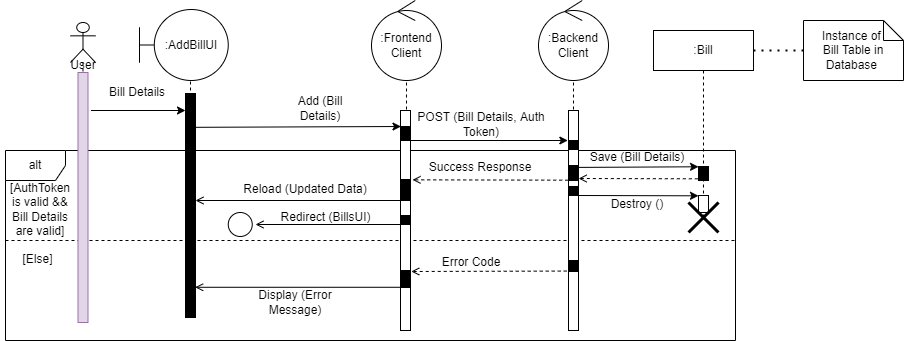

The diagram above was exported from draw.io. Its source (the exported page's mxGraphModel, read from the mxfile embedded in the PNG):
<mxGraphModel dx="1102" dy="865" grid="1" gridSize="10" guides="1" tooltips="1" connect="1" arrows="1" fold="1" page="1" pageScale="1" pageWidth="850" pageHeight="1100" math="0" shadow="0">
  <root>
    <mxCell id="0" />
    <mxCell id="1" parent="0" />
    <mxCell id="_CUxs6TRnCV8gBITWxEh-52" value="" style="shape=umlLifeline;participant=umlControl;perimeter=lifelinePerimeter;whiteSpace=wrap;html=1;container=1;collapsible=0;recursiveResize=0;verticalAlign=top;spacingTop=36;outlineConnect=0;fillColor=#FFFFFF;" parent="1" vertex="1">
      <mxGeometry x="578" y="80" width="60" height="300" as="geometry" />
    </mxCell>
    <mxCell id="_CUxs6TRnCV8gBITWxEh-53" value=":Backend&lt;br&gt;Client" style="ellipse;shape=umlControl;whiteSpace=wrap;html=1;fillColor=#FFFFFF;" parent="_CUxs6TRnCV8gBITWxEh-52" vertex="1">
      <mxGeometry x="-5" y="-30" width="70" height="80" as="geometry" />
    </mxCell>
    <mxCell id="_CUxs6TRnCV8gBITWxEh-50" value="" style="shape=umlLifeline;participant=umlControl;perimeter=lifelinePerimeter;whiteSpace=wrap;html=1;container=1;collapsible=0;recursiveResize=0;verticalAlign=top;spacingTop=36;outlineConnect=0;fillColor=#FFFFFF;" parent="1" vertex="1">
      <mxGeometry x="411" y="80" width="60" height="300" as="geometry" />
    </mxCell>
    <mxCell id="_CUxs6TRnCV8gBITWxEh-49" value=":Frontend&lt;br&gt;Client" style="ellipse;shape=umlControl;whiteSpace=wrap;html=1;fillColor=#FFFFFF;" parent="_CUxs6TRnCV8gBITWxEh-50" vertex="1">
      <mxGeometry x="-5" y="-30" width="70" height="80" as="geometry" />
    </mxCell>
    <mxCell id="_CUxs6TRnCV8gBITWxEh-4" value="" style="endArrow=classic;html=1;rounded=0;exitX=1.3;exitY=0.152;exitDx=0;exitDy=0;exitPerimeter=0;" parent="1" source="_CUxs6TRnCV8gBITWxEh-19" edge="1">
      <mxGeometry width="50" height="50" relative="1" as="geometry">
        <mxPoint x="130" y="170" as="sourcePoint" />
        <mxPoint x="220.00000000000006" y="159.9999999999999" as="targetPoint" />
      </mxGeometry>
    </mxCell>
    <mxCell id="KhDxWJ5JsTdzf5pxd7cd-9" value="alt" style="shape=umlFrame;whiteSpace=wrap;html=1;" parent="1" vertex="1">
      <mxGeometry x="40" y="200" width="730" height="190" as="geometry" />
    </mxCell>
    <mxCell id="KhDxWJ5JsTdzf5pxd7cd-17" value="" style="endArrow=open;html=1;rounded=0;endFill=0;entryX=1.2;entryY=0.663;entryDx=0;entryDy=0;entryPerimeter=0;dashed=1;exitX=-0.178;exitY=0.96;exitDx=0;exitDy=0;exitPerimeter=0;" parent="1" source="_CUxs6TRnCV8gBITWxEh-12" edge="1">
      <mxGeometry width="50" height="50" relative="1" as="geometry">
        <mxPoint x="658.25" y="320.9999999999998" as="sourcePoint" />
        <mxPoint x="445.75" y="320.9999999999998" as="targetPoint" />
      </mxGeometry>
    </mxCell>
    <mxCell id="KhDxWJ5JsTdzf5pxd7cd-10" value="" style="endArrow=open;html=1;rounded=0;endFill=0;" parent="1" target="0Rs5ef374-KKTqK2Qocw-8" edge="1">
      <mxGeometry width="50" height="50" relative="1" as="geometry">
        <mxPoint x="440" y="250" as="sourcePoint" />
        <mxPoint x="247.5" y="249.9999999999998" as="targetPoint" />
      </mxGeometry>
    </mxCell>
    <mxCell id="KhDxWJ5JsTdzf5pxd7cd-7" value="" style="endArrow=open;html=1;rounded=0;endFill=0;entryX=1.2;entryY=0.663;entryDx=0;entryDy=0;entryPerimeter=0;dashed=1;exitX=-0.028;exitY=0.979;exitDx=0;exitDy=0;exitPerimeter=0;" parent="1" source="_CUxs6TRnCV8gBITWxEh-32" edge="1">
      <mxGeometry width="50" height="50" relative="1" as="geometry">
        <mxPoint x="659.5" y="229.3399999999998" as="sourcePoint" />
        <mxPoint x="447" y="229.3399999999998" as="targetPoint" />
      </mxGeometry>
    </mxCell>
    <mxCell id="KhDxWJ5JsTdzf5pxd7cd-5" value="" style="endArrow=classic;html=1;rounded=0;endFill=1;entryX=-0.067;entryY=0;entryDx=0;entryDy=0;entryPerimeter=0;" parent="1" target="_CUxs6TRnCV8gBITWxEh-31" edge="1">
      <mxGeometry width="50" height="50" relative="1" as="geometry">
        <mxPoint x="439.99666666666656" y="190" as="sourcePoint" />
        <mxPoint x="655" y="190" as="targetPoint" />
      </mxGeometry>
    </mxCell>
    <mxCell id="0Rs5ef374-KKTqK2Qocw-11" value="" style="endArrow=classic;html=1;rounded=0;exitX=0.956;exitY=0.156;exitDx=0;exitDy=0;exitPerimeter=0;" parent="1" edge="1">
      <mxGeometry width="50" height="50" relative="1" as="geometry">
        <mxPoint x="229.55999999999995" y="176.82399999999996" as="sourcePoint" />
        <mxPoint x="435.5" y="175.9999999999999" as="targetPoint" />
      </mxGeometry>
    </mxCell>
    <mxCell id="KhDxWJ5JsTdzf5pxd7cd-1" value="Add (Bill Details)" style="text;html=1;strokeColor=none;fillColor=none;align=center;verticalAlign=middle;whiteSpace=wrap;rounded=0;" parent="1" vertex="1">
      <mxGeometry x="310" y="143" width="90" height="30" as="geometry" />
    </mxCell>
    <mxCell id="KhDxWJ5JsTdzf5pxd7cd-4" value="POST (Bill Details, Auth Token)" style="text;html=1;strokeColor=none;fillColor=none;align=center;verticalAlign=middle;whiteSpace=wrap;rounded=0;" parent="1" vertex="1">
      <mxGeometry x="446" y="159" width="140" height="30" as="geometry" />
    </mxCell>
    <mxCell id="KhDxWJ5JsTdzf5pxd7cd-8" value="Success Response" style="text;html=1;strokeColor=none;fillColor=none;align=center;verticalAlign=middle;whiteSpace=wrap;rounded=0;" parent="1" vertex="1">
      <mxGeometry x="455" y="202" width="120" height="30" as="geometry" />
    </mxCell>
    <mxCell id="KhDxWJ5JsTdzf5pxd7cd-11" value="Reload (Updated Data)" style="text;html=1;strokeColor=none;fillColor=none;align=center;verticalAlign=middle;whiteSpace=wrap;rounded=0;" parent="1" vertex="1">
      <mxGeometry x="270" y="224" width="140" height="30" as="geometry" />
    </mxCell>
    <mxCell id="KhDxWJ5JsTdzf5pxd7cd-14" value="" style="line;strokeWidth=1;fillColor=none;align=left;verticalAlign=middle;spacingTop=-1;spacingLeft=3;spacingRight=3;rotatable=0;labelPosition=right;points=[];portConstraint=eastwest;dashed=1;" parent="1" vertex="1">
      <mxGeometry x="40" y="286" width="730" height="8" as="geometry" />
    </mxCell>
    <mxCell id="KhDxWJ5JsTdzf5pxd7cd-15" value="[AuthToken is valid &amp;amp;&amp;amp; Bill Details are valid]" style="text;html=1;strokeColor=none;fillColor=none;align=center;verticalAlign=middle;whiteSpace=wrap;rounded=0;" parent="1" vertex="1">
      <mxGeometry x="40" y="244" width="70" height="30" as="geometry" />
    </mxCell>
    <mxCell id="KhDxWJ5JsTdzf5pxd7cd-16" value="[Else]" style="text;html=1;strokeColor=none;fillColor=none;align=center;verticalAlign=middle;whiteSpace=wrap;rounded=0;" parent="1" vertex="1">
      <mxGeometry x="35" y="294" width="75" height="30" as="geometry" />
    </mxCell>
    <mxCell id="KhDxWJ5JsTdzf5pxd7cd-18" value="Error Code" style="text;html=1;strokeColor=none;fillColor=none;align=center;verticalAlign=middle;whiteSpace=wrap;rounded=0;" parent="1" vertex="1">
      <mxGeometry x="446" y="297" width="120" height="30" as="geometry" />
    </mxCell>
    <mxCell id="KhDxWJ5JsTdzf5pxd7cd-19" value="" style="endArrow=open;html=1;rounded=0;endFill=0;entryX=0.964;entryY=0.945;entryDx=0;entryDy=0;entryPerimeter=0;" parent="1" edge="1">
      <mxGeometry width="50" height="50" relative="1" as="geometry">
        <mxPoint x="435" y="336.78" as="sourcePoint" />
        <mxPoint x="229.63999999999987" y="336.78" as="targetPoint" />
      </mxGeometry>
    </mxCell>
    <mxCell id="KhDxWJ5JsTdzf5pxd7cd-20" value="Display (Error Message)" style="text;html=1;strokeColor=none;fillColor=none;align=center;verticalAlign=middle;whiteSpace=wrap;rounded=0;" parent="1" vertex="1">
      <mxGeometry x="270" y="337" width="120" height="30" as="geometry" />
    </mxCell>
    <mxCell id="_CUxs6TRnCV8gBITWxEh-3" value="Bill Details" style="text;html=1;strokeColor=none;fillColor=none;align=center;verticalAlign=middle;whiteSpace=wrap;rounded=0;" parent="1" vertex="1">
      <mxGeometry x="127.00000000000001" y="127" width="90" height="30" as="geometry" />
    </mxCell>
    <mxCell id="_CUxs6TRnCV8gBITWxEh-7" value=":" style="shape=umlLifeline;participant=umlBoundary;perimeter=lifelinePerimeter;whiteSpace=wrap;html=1;container=1;collapsible=0;recursiveResize=0;verticalAlign=top;spacingTop=36;outlineConnect=0;" parent="1" vertex="1">
      <mxGeometry x="200" y="67" width="50" height="300" as="geometry" />
    </mxCell>
    <mxCell id="0Rs5ef374-KKTqK2Qocw-8" value="" style="html=1;points=[];perimeter=orthogonalPerimeter;" parent="_CUxs6TRnCV8gBITWxEh-7" vertex="1">
      <mxGeometry x="20" y="76" width="10" height="204" as="geometry" />
    </mxCell>
    <mxCell id="_CUxs6TRnCV8gBITWxEh-9" value="" style="html=1;points=[];perimeter=orthogonalPerimeter;fillColor=#000000;" parent="_CUxs6TRnCV8gBITWxEh-7" vertex="1">
      <mxGeometry x="20" y="93" width="10" height="17" as="geometry" />
    </mxCell>
    <mxCell id="_CUxs6TRnCV8gBITWxEh-14" value="" style="html=1;points=[];perimeter=orthogonalPerimeter;fillColor=#000000;" parent="_CUxs6TRnCV8gBITWxEh-7" vertex="1">
      <mxGeometry x="20" y="77" width="10" height="223" as="geometry" />
    </mxCell>
    <mxCell id="_CUxs6TRnCV8gBITWxEh-8" value=":AddBillUI" style="shape=umlBoundary;whiteSpace=wrap;html=1;" parent="1" vertex="1">
      <mxGeometry x="174" y="59" width="88.75" height="71" as="geometry" />
    </mxCell>
    <mxCell id="_CUxs6TRnCV8gBITWxEh-18" value="" style="shape=umlLifeline;participant=umlActor;perimeter=lifelinePerimeter;whiteSpace=wrap;html=1;container=1;collapsible=0;recursiveResize=0;verticalAlign=top;spacingTop=36;outlineConnect=0;fillColor=#FFFFFF;" parent="1" vertex="1">
      <mxGeometry x="105" y="72" width="25" height="300" as="geometry" />
    </mxCell>
    <mxCell id="_CUxs6TRnCV8gBITWxEh-19" value="" style="html=1;points=[];perimeter=orthogonalPerimeter;fillColor=#e1d5e7;strokeColor=#9673a6;" parent="_CUxs6TRnCV8gBITWxEh-18" vertex="1">
      <mxGeometry x="7.5" y="50" width="10" height="250" as="geometry" />
    </mxCell>
    <mxCell id="_CUxs6TRnCV8gBITWxEh-20" value="User" style="text;html=1;strokeColor=none;fillColor=none;align=center;verticalAlign=middle;whiteSpace=wrap;rounded=0;" parent="_CUxs6TRnCV8gBITWxEh-18" vertex="1">
      <mxGeometry x="-2.5" y="28" width="30" height="30" as="geometry" />
    </mxCell>
    <mxCell id="_CUxs6TRnCV8gBITWxEh-24" value="&lt;span&gt;:Bill&lt;/span&gt;" style="shape=umlLifeline;perimeter=lifelinePerimeter;whiteSpace=wrap;html=1;container=1;collapsible=0;recursiveResize=0;outlineConnect=0;" parent="1" vertex="1">
      <mxGeometry x="688" y="80" width="100" height="190" as="geometry" />
    </mxCell>
    <mxCell id="_CUxs6TRnCV8gBITWxEh-30" value="" style="html=1;points=[];perimeter=orthogonalPerimeter;fillColor=#FFFFFF;" parent="_CUxs6TRnCV8gBITWxEh-24" vertex="1">
      <mxGeometry x="45" y="165" width="10" height="17" as="geometry" />
    </mxCell>
    <mxCell id="_CUxs6TRnCV8gBITWxEh-37" value="" style="endArrow=none;html=1;rounded=0;endFill=0;exitX=1.014;exitY=0.127;exitDx=0;exitDy=0;exitPerimeter=0;entryX=0.004;entryY=0.085;entryDx=0;entryDy=0;entryPerimeter=0;startArrow=open;startFill=0;dashed=1;" parent="_CUxs6TRnCV8gBITWxEh-24" edge="1">
      <mxGeometry width="50" height="50" relative="1" as="geometry">
        <mxPoint x="-74.89999999999986" y="148.00300000000004" as="sourcePoint" />
        <mxPoint x="45" y="148.305" as="targetPoint" />
      </mxGeometry>
    </mxCell>
    <mxCell id="_CUxs6TRnCV8gBITWxEh-38" value="" style="html=1;points=[];perimeter=orthogonalPerimeter;fillColor=#000000;" parent="_CUxs6TRnCV8gBITWxEh-24" vertex="1">
      <mxGeometry x="45" y="136" width="10" height="14" as="geometry" />
    </mxCell>
    <mxCell id="_CUxs6TRnCV8gBITWxEh-47" value="" style="endArrow=classic;html=1;rounded=0;endFill=1;exitX=1.014;exitY=0.127;exitDx=0;exitDy=0;exitPerimeter=0;entryX=0.004;entryY=0.085;entryDx=0;entryDy=0;entryPerimeter=0;startArrow=none;startFill=0;" parent="_CUxs6TRnCV8gBITWxEh-24" edge="1">
      <mxGeometry width="50" height="50" relative="1" as="geometry">
        <mxPoint x="-74.89999999999986" y="165.00300000000004" as="sourcePoint" />
        <mxPoint x="45" y="165.30500000000006" as="targetPoint" />
      </mxGeometry>
    </mxCell>
    <mxCell id="_CUxs6TRnCV8gBITWxEh-29" value="" style="shape=umlDestroy;whiteSpace=wrap;html=1;strokeWidth=3;fillColor=#FFFFFF;" parent="1" vertex="1">
      <mxGeometry x="723" y="252" width="30" height="30" as="geometry" />
    </mxCell>
    <mxCell id="_CUxs6TRnCV8gBITWxEh-33" value="" style="endArrow=classic;html=1;rounded=0;endFill=1;exitX=1.014;exitY=0.127;exitDx=0;exitDy=0;exitPerimeter=0;entryX=0.004;entryY=0.085;entryDx=0;entryDy=0;entryPerimeter=0;" parent="1" source="_CUxs6TRnCV8gBITWxEh-32" edge="1">
      <mxGeometry width="50" height="50" relative="1" as="geometry">
        <mxPoint x="517.9966666666664" y="210" as="sourcePoint" />
        <mxPoint x="733.0399999999997" y="216.27500000000003" as="targetPoint" />
      </mxGeometry>
    </mxCell>
    <mxCell id="_CUxs6TRnCV8gBITWxEh-34" value="Save (Bill Details)" style="text;html=1;strokeColor=none;fillColor=none;align=center;verticalAlign=middle;whiteSpace=wrap;rounded=0;" parent="1" vertex="1">
      <mxGeometry x="612" y="197" width="120" height="20" as="geometry" />
    </mxCell>
    <mxCell id="_CUxs6TRnCV8gBITWxEh-41" value="Instance of &lt;br&gt;Bill Table in Database&amp;nbsp;" style="shape=note;size=20;whiteSpace=wrap;html=1;fillColor=#FFFFFF;padding=3;" parent="1" vertex="1">
      <mxGeometry x="838" y="70" width="100" height="60" as="geometry" />
    </mxCell>
    <mxCell id="_CUxs6TRnCV8gBITWxEh-42" value="" style="endArrow=none;dashed=1;html=1;dashPattern=1 3;strokeWidth=2;rounded=0;exitX=0;exitY=0.5;exitDx=0;exitDy=0;exitPerimeter=0;" parent="1" source="_CUxs6TRnCV8gBITWxEh-41" edge="1">
      <mxGeometry width="50" height="50" relative="1" as="geometry">
        <mxPoint x="936" y="270" as="sourcePoint" />
        <mxPoint x="786" y="100" as="targetPoint" />
      </mxGeometry>
    </mxCell>
    <mxCell id="_CUxs6TRnCV8gBITWxEh-48" value="Destroy ()" style="text;html=1;strokeColor=none;fillColor=none;align=center;verticalAlign=middle;whiteSpace=wrap;rounded=0;" parent="1" vertex="1">
      <mxGeometry x="612" y="244" width="120" height="20" as="geometry" />
    </mxCell>
    <mxCell id="0Rs5ef374-KKTqK2Qocw-10" value="" style="html=1;points=[];perimeter=orthogonalPerimeter;" parent="1" vertex="1">
      <mxGeometry x="435" y="160" width="10" height="220" as="geometry" />
    </mxCell>
    <mxCell id="_CUxs6TRnCV8gBITWxEh-10" value="" style="html=1;points=[];perimeter=orthogonalPerimeter;fillColor=#000000;" parent="1" vertex="1">
      <mxGeometry x="435" y="176" width="10" height="14" as="geometry" />
    </mxCell>
    <mxCell id="_CUxs6TRnCV8gBITWxEh-13" value="" style="html=1;points=[];perimeter=orthogonalPerimeter;fillColor=#000000;" parent="1" vertex="1">
      <mxGeometry x="435" y="320" width="10" height="17" as="geometry" />
    </mxCell>
    <mxCell id="_CUxs6TRnCV8gBITWxEh-23" value="" style="html=1;points=[];perimeter=orthogonalPerimeter;fillColor=#000000;" parent="1" vertex="1">
      <mxGeometry x="435" y="229" width="10" height="21" as="geometry" />
    </mxCell>
    <mxCell id="KhDxWJ5JsTdzf5pxd7cd-6" value="" style="html=1;points=[];perimeter=orthogonalPerimeter;" parent="1" vertex="1">
      <mxGeometry x="603" y="160" width="10" height="220" as="geometry" />
    </mxCell>
    <mxCell id="_CUxs6TRnCV8gBITWxEh-12" value="" style="html=1;points=[];perimeter=orthogonalPerimeter;fillColor=#000000;" parent="1" vertex="1">
      <mxGeometry x="603" y="310" width="10" height="11" as="geometry" />
    </mxCell>
    <mxCell id="_CUxs6TRnCV8gBITWxEh-31" value="" style="html=1;points=[];perimeter=orthogonalPerimeter;fillColor=#000000;" parent="1" vertex="1">
      <mxGeometry x="603" y="190" width="10" height="9" as="geometry" />
    </mxCell>
    <mxCell id="_CUxs6TRnCV8gBITWxEh-32" value="" style="html=1;points=[];perimeter=orthogonalPerimeter;fillColor=#000000;" parent="1" vertex="1">
      <mxGeometry x="603" y="215" width="10" height="15" as="geometry" />
    </mxCell>
    <mxCell id="_CUxs6TRnCV8gBITWxEh-45" value="" style="html=1;points=[];perimeter=orthogonalPerimeter;fillColor=#000000;" parent="1" vertex="1">
      <mxGeometry x="603" y="236" width="10" height="9" as="geometry" />
    </mxCell>
    <mxCell id="l6q0KocsMfGfNuCa9cs5-1" value="" style="html=1;points=[];perimeter=orthogonalPerimeter;fillColor=#000000;" parent="1" vertex="1">
      <mxGeometry x="435" y="265" width="10" height="9" as="geometry" />
    </mxCell>
    <mxCell id="l6q0KocsMfGfNuCa9cs5-2" value="" style="endArrow=open;html=1;rounded=0;endFill=0;" parent="1" edge="1">
      <mxGeometry width="50" height="50" relative="1" as="geometry">
        <mxPoint x="444" y="274" as="sourcePoint" />
        <mxPoint x="290" y="274" as="targetPoint" />
      </mxGeometry>
    </mxCell>
    <mxCell id="l6q0KocsMfGfNuCa9cs5-3" value="Redirect (BillsUI)" style="text;html=1;strokeColor=none;fillColor=none;align=center;verticalAlign=middle;whiteSpace=wrap;rounded=0;" parent="1" vertex="1">
      <mxGeometry x="310" y="252" width="101" height="30" as="geometry" />
    </mxCell>
    <mxCell id="7x7IfH2cFOyT59hfMRhN-1" value="" style="ellipse;whiteSpace=wrap;html=1;aspect=fixed;" parent="1" vertex="1">
      <mxGeometry x="262.75" y="262" width="24" height="24" as="geometry" />
    </mxCell>
  </root>
</mxGraphModel>